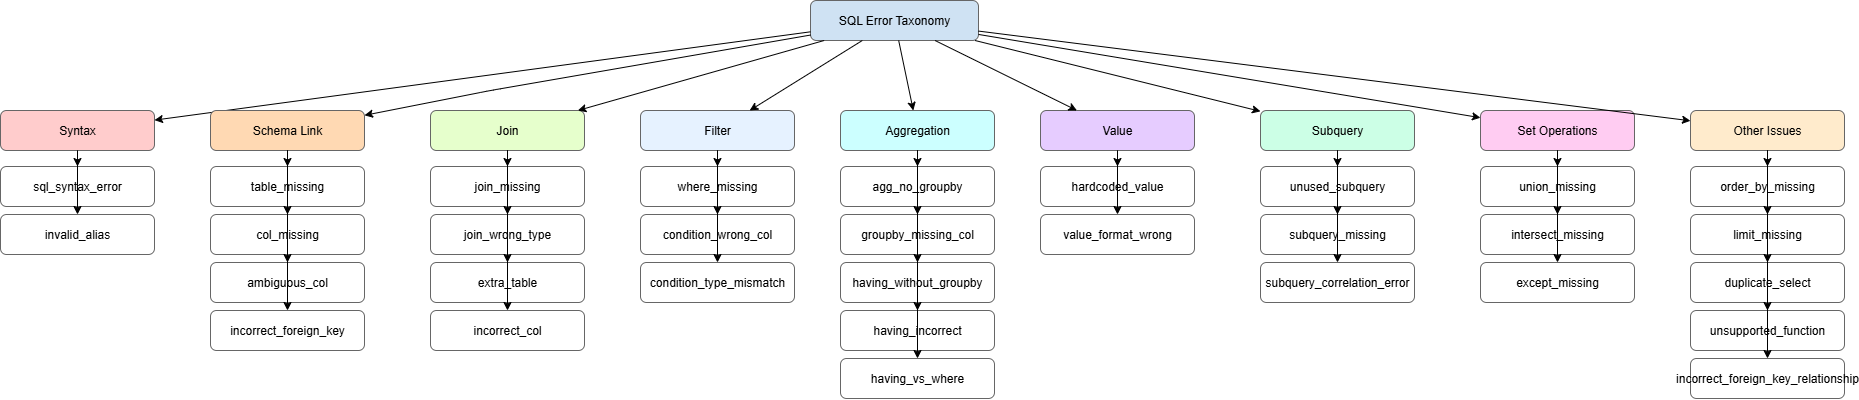

The diagram above was exported from draw.io. Its source (the exported page's mxGraphModel, read from the mxfile embedded in the PNG):
<mxGraphModel dx="1737" dy="878" grid="1" gridSize="10" guides="1" tooltips="1" connect="1" arrows="1" fold="1" page="1" pageScale="1" pageWidth="827" pageHeight="1169" math="0" shadow="0">
  <root>
    <mxCell id="0" />
    <mxCell id="1" parent="0" />
    <mxCell id="_FDIVQRS63ugnAajR_e6-177" value="SQL Error Taxonomy" style="rounded=1;whiteSpace=wrap;html=1;fillColor=#cfe2f3;strokeColor=#666666;" vertex="1" parent="1">
      <mxGeometry x="820" y="10" width="168" height="40" as="geometry" />
    </mxCell>
    <mxCell id="_FDIVQRS63ugnAajR_e6-178" value="Syntax" style="rounded=1;whiteSpace=wrap;html=1;fillColor=#ffcccc;strokeColor=#666666;" vertex="1" parent="1">
      <mxGeometry x="10" y="120" width="154" height="40" as="geometry" />
    </mxCell>
    <mxCell id="_FDIVQRS63ugnAajR_e6-179" edge="1" parent="1" source="_FDIVQRS63ugnAajR_e6-177" target="_FDIVQRS63ugnAajR_e6-178">
      <mxGeometry relative="1" as="geometry" />
    </mxCell>
    <mxCell id="_FDIVQRS63ugnAajR_e6-180" value="sql_syntax_error" style="rounded=1;whiteSpace=wrap;html=1;fillColor=#ffffff;strokeColor=#666666;" vertex="1" parent="1">
      <mxGeometry x="10" y="176" width="154" height="40" as="geometry" />
    </mxCell>
    <mxCell id="_FDIVQRS63ugnAajR_e6-181" edge="1" parent="1" source="_FDIVQRS63ugnAajR_e6-178" target="_FDIVQRS63ugnAajR_e6-180">
      <mxGeometry relative="1" as="geometry" />
    </mxCell>
    <mxCell id="_FDIVQRS63ugnAajR_e6-182" value="invalid_alias" style="rounded=1;whiteSpace=wrap;html=1;fillColor=#ffffff;strokeColor=#666666;" vertex="1" parent="1">
      <mxGeometry x="10" y="224" width="154" height="40" as="geometry" />
    </mxCell>
    <mxCell id="_FDIVQRS63ugnAajR_e6-183" edge="1" parent="1" source="_FDIVQRS63ugnAajR_e6-178" target="_FDIVQRS63ugnAajR_e6-182">
      <mxGeometry relative="1" as="geometry" />
    </mxCell>
    <mxCell id="_FDIVQRS63ugnAajR_e6-184" value="Schema Link" style="rounded=1;whiteSpace=wrap;html=1;fillColor=#ffd9b3;strokeColor=#666666;" vertex="1" parent="1">
      <mxGeometry x="220" y="120" width="154" height="40" as="geometry" />
    </mxCell>
    <mxCell id="_FDIVQRS63ugnAajR_e6-185" edge="1" parent="1" source="_FDIVQRS63ugnAajR_e6-177" target="_FDIVQRS63ugnAajR_e6-184">
      <mxGeometry relative="1" as="geometry">
        <Array as="points">
          <mxPoint x="500" y="100" />
        </Array>
      </mxGeometry>
    </mxCell>
    <mxCell id="_FDIVQRS63ugnAajR_e6-186" value="table_missing" style="rounded=1;whiteSpace=wrap;html=1;fillColor=#ffffff;strokeColor=#666666;" vertex="1" parent="1">
      <mxGeometry x="220" y="176" width="154" height="40" as="geometry" />
    </mxCell>
    <mxCell id="_FDIVQRS63ugnAajR_e6-187" edge="1" parent="1" source="_FDIVQRS63ugnAajR_e6-184" target="_FDIVQRS63ugnAajR_e6-186">
      <mxGeometry relative="1" as="geometry" />
    </mxCell>
    <mxCell id="_FDIVQRS63ugnAajR_e6-188" value="col_missing" style="rounded=1;whiteSpace=wrap;html=1;fillColor=#ffffff;strokeColor=#666666;" vertex="1" parent="1">
      <mxGeometry x="220" y="224" width="154" height="40" as="geometry" />
    </mxCell>
    <mxCell id="_FDIVQRS63ugnAajR_e6-189" edge="1" parent="1" source="_FDIVQRS63ugnAajR_e6-184" target="_FDIVQRS63ugnAajR_e6-188">
      <mxGeometry relative="1" as="geometry" />
    </mxCell>
    <mxCell id="_FDIVQRS63ugnAajR_e6-190" value="ambiguous_col" style="rounded=1;whiteSpace=wrap;html=1;fillColor=#ffffff;strokeColor=#666666;" vertex="1" parent="1">
      <mxGeometry x="220" y="272" width="154" height="40" as="geometry" />
    </mxCell>
    <mxCell id="_FDIVQRS63ugnAajR_e6-191" edge="1" parent="1" source="_FDIVQRS63ugnAajR_e6-184" target="_FDIVQRS63ugnAajR_e6-190">
      <mxGeometry relative="1" as="geometry" />
    </mxCell>
    <mxCell id="_FDIVQRS63ugnAajR_e6-192" value="incorrect_foreign_key" style="rounded=1;whiteSpace=wrap;html=1;fillColor=#ffffff;strokeColor=#666666;" vertex="1" parent="1">
      <mxGeometry x="220" y="320" width="154" height="40" as="geometry" />
    </mxCell>
    <mxCell id="_FDIVQRS63ugnAajR_e6-193" edge="1" parent="1" source="_FDIVQRS63ugnAajR_e6-184" target="_FDIVQRS63ugnAajR_e6-192">
      <mxGeometry relative="1" as="geometry" />
    </mxCell>
    <mxCell id="_FDIVQRS63ugnAajR_e6-194" value="Join" style="rounded=1;whiteSpace=wrap;html=1;fillColor=#e6ffcc;strokeColor=#666666;" vertex="1" parent="1">
      <mxGeometry x="440" y="120" width="154" height="40" as="geometry" />
    </mxCell>
    <mxCell id="_FDIVQRS63ugnAajR_e6-195" edge="1" parent="1" source="_FDIVQRS63ugnAajR_e6-177" target="_FDIVQRS63ugnAajR_e6-194">
      <mxGeometry relative="1" as="geometry" />
    </mxCell>
    <mxCell id="_FDIVQRS63ugnAajR_e6-196" value="join_missing" style="rounded=1;whiteSpace=wrap;html=1;fillColor=#ffffff;strokeColor=#666666;" vertex="1" parent="1">
      <mxGeometry x="440" y="176" width="154" height="40" as="geometry" />
    </mxCell>
    <mxCell id="_FDIVQRS63ugnAajR_e6-197" edge="1" parent="1" source="_FDIVQRS63ugnAajR_e6-194" target="_FDIVQRS63ugnAajR_e6-196">
      <mxGeometry relative="1" as="geometry" />
    </mxCell>
    <mxCell id="_FDIVQRS63ugnAajR_e6-198" value="join_wrong_type" style="rounded=1;whiteSpace=wrap;html=1;fillColor=#ffffff;strokeColor=#666666;" vertex="1" parent="1">
      <mxGeometry x="440" y="224" width="154" height="40" as="geometry" />
    </mxCell>
    <mxCell id="_FDIVQRS63ugnAajR_e6-199" edge="1" parent="1" source="_FDIVQRS63ugnAajR_e6-194" target="_FDIVQRS63ugnAajR_e6-198">
      <mxGeometry relative="1" as="geometry" />
    </mxCell>
    <mxCell id="_FDIVQRS63ugnAajR_e6-200" value="extra_table" style="rounded=1;whiteSpace=wrap;html=1;fillColor=#ffffff;strokeColor=#666666;" vertex="1" parent="1">
      <mxGeometry x="440" y="272" width="154" height="40" as="geometry" />
    </mxCell>
    <mxCell id="_FDIVQRS63ugnAajR_e6-201" edge="1" parent="1" source="_FDIVQRS63ugnAajR_e6-194" target="_FDIVQRS63ugnAajR_e6-200">
      <mxGeometry relative="1" as="geometry" />
    </mxCell>
    <mxCell id="_FDIVQRS63ugnAajR_e6-202" value="incorrect_col" style="rounded=1;whiteSpace=wrap;html=1;fillColor=#ffffff;strokeColor=#666666;" vertex="1" parent="1">
      <mxGeometry x="440" y="320" width="154" height="40" as="geometry" />
    </mxCell>
    <mxCell id="_FDIVQRS63ugnAajR_e6-203" edge="1" parent="1" source="_FDIVQRS63ugnAajR_e6-194" target="_FDIVQRS63ugnAajR_e6-202">
      <mxGeometry relative="1" as="geometry" />
    </mxCell>
    <mxCell id="_FDIVQRS63ugnAajR_e6-204" value="Filter" style="rounded=1;whiteSpace=wrap;html=1;fillColor=#e6f2ff;strokeColor=#666666;" vertex="1" parent="1">
      <mxGeometry x="650" y="120" width="154" height="40" as="geometry" />
    </mxCell>
    <mxCell id="_FDIVQRS63ugnAajR_e6-205" edge="1" parent="1" source="_FDIVQRS63ugnAajR_e6-177" target="_FDIVQRS63ugnAajR_e6-204">
      <mxGeometry relative="1" as="geometry" />
    </mxCell>
    <mxCell id="_FDIVQRS63ugnAajR_e6-206" value="where_missing" style="rounded=1;whiteSpace=wrap;html=1;fillColor=#ffffff;strokeColor=#666666;" vertex="1" parent="1">
      <mxGeometry x="650" y="176" width="154" height="40" as="geometry" />
    </mxCell>
    <mxCell id="_FDIVQRS63ugnAajR_e6-207" edge="1" parent="1" source="_FDIVQRS63ugnAajR_e6-204" target="_FDIVQRS63ugnAajR_e6-206">
      <mxGeometry relative="1" as="geometry" />
    </mxCell>
    <mxCell id="_FDIVQRS63ugnAajR_e6-208" value="condition_wrong_col" style="rounded=1;whiteSpace=wrap;html=1;fillColor=#ffffff;strokeColor=#666666;" vertex="1" parent="1">
      <mxGeometry x="650" y="224" width="154" height="40" as="geometry" />
    </mxCell>
    <mxCell id="_FDIVQRS63ugnAajR_e6-209" edge="1" parent="1" source="_FDIVQRS63ugnAajR_e6-204" target="_FDIVQRS63ugnAajR_e6-208">
      <mxGeometry relative="1" as="geometry" />
    </mxCell>
    <mxCell id="_FDIVQRS63ugnAajR_e6-210" value="condition_type_mismatch" style="rounded=1;whiteSpace=wrap;html=1;fillColor=#ffffff;strokeColor=#666666;" vertex="1" parent="1">
      <mxGeometry x="650" y="272" width="154" height="40" as="geometry" />
    </mxCell>
    <mxCell id="_FDIVQRS63ugnAajR_e6-211" edge="1" parent="1" source="_FDIVQRS63ugnAajR_e6-204" target="_FDIVQRS63ugnAajR_e6-210">
      <mxGeometry relative="1" as="geometry" />
    </mxCell>
    <mxCell id="_FDIVQRS63ugnAajR_e6-212" value="Aggregation" style="rounded=1;whiteSpace=wrap;html=1;fillColor=#ccffff;strokeColor=#666666;" vertex="1" parent="1">
      <mxGeometry x="850" y="120" width="154" height="40" as="geometry" />
    </mxCell>
    <mxCell id="_FDIVQRS63ugnAajR_e6-213" edge="1" parent="1" source="_FDIVQRS63ugnAajR_e6-177" target="_FDIVQRS63ugnAajR_e6-212">
      <mxGeometry relative="1" as="geometry" />
    </mxCell>
    <mxCell id="_FDIVQRS63ugnAajR_e6-214" value="agg_no_groupby" style="rounded=1;whiteSpace=wrap;html=1;fillColor=#ffffff;strokeColor=#666666;" vertex="1" parent="1">
      <mxGeometry x="850" y="176" width="154" height="40" as="geometry" />
    </mxCell>
    <mxCell id="_FDIVQRS63ugnAajR_e6-215" edge="1" parent="1" source="_FDIVQRS63ugnAajR_e6-212" target="_FDIVQRS63ugnAajR_e6-214">
      <mxGeometry relative="1" as="geometry" />
    </mxCell>
    <mxCell id="_FDIVQRS63ugnAajR_e6-216" value="groupby_missing_col" style="rounded=1;whiteSpace=wrap;html=1;fillColor=#ffffff;strokeColor=#666666;" vertex="1" parent="1">
      <mxGeometry x="850" y="224" width="154" height="40" as="geometry" />
    </mxCell>
    <mxCell id="_FDIVQRS63ugnAajR_e6-217" edge="1" parent="1" source="_FDIVQRS63ugnAajR_e6-212" target="_FDIVQRS63ugnAajR_e6-216">
      <mxGeometry relative="1" as="geometry" />
    </mxCell>
    <mxCell id="_FDIVQRS63ugnAajR_e6-218" value="having_without_groupby" style="rounded=1;whiteSpace=wrap;html=1;fillColor=#ffffff;strokeColor=#666666;" vertex="1" parent="1">
      <mxGeometry x="850" y="272" width="154" height="40" as="geometry" />
    </mxCell>
    <mxCell id="_FDIVQRS63ugnAajR_e6-219" edge="1" parent="1" source="_FDIVQRS63ugnAajR_e6-212" target="_FDIVQRS63ugnAajR_e6-218">
      <mxGeometry relative="1" as="geometry" />
    </mxCell>
    <mxCell id="_FDIVQRS63ugnAajR_e6-220" value="having_incorrect" style="rounded=1;whiteSpace=wrap;html=1;fillColor=#ffffff;strokeColor=#666666;" vertex="1" parent="1">
      <mxGeometry x="850" y="320" width="154" height="40" as="geometry" />
    </mxCell>
    <mxCell id="_FDIVQRS63ugnAajR_e6-221" edge="1" parent="1" source="_FDIVQRS63ugnAajR_e6-212" target="_FDIVQRS63ugnAajR_e6-220">
      <mxGeometry relative="1" as="geometry" />
    </mxCell>
    <mxCell id="_FDIVQRS63ugnAajR_e6-222" value="having_vs_where" style="rounded=1;whiteSpace=wrap;html=1;fillColor=#ffffff;strokeColor=#666666;" vertex="1" parent="1">
      <mxGeometry x="850" y="368" width="154" height="40" as="geometry" />
    </mxCell>
    <mxCell id="_FDIVQRS63ugnAajR_e6-223" edge="1" parent="1" source="_FDIVQRS63ugnAajR_e6-212" target="_FDIVQRS63ugnAajR_e6-222">
      <mxGeometry relative="1" as="geometry" />
    </mxCell>
    <mxCell id="_FDIVQRS63ugnAajR_e6-224" value="Value" style="rounded=1;whiteSpace=wrap;html=1;fillColor=#e6ccff;strokeColor=#666666;" vertex="1" parent="1">
      <mxGeometry x="1050" y="120" width="154" height="40" as="geometry" />
    </mxCell>
    <mxCell id="_FDIVQRS63ugnAajR_e6-225" edge="1" parent="1" source="_FDIVQRS63ugnAajR_e6-177" target="_FDIVQRS63ugnAajR_e6-224">
      <mxGeometry relative="1" as="geometry" />
    </mxCell>
    <mxCell id="_FDIVQRS63ugnAajR_e6-226" value="hardcoded_value" style="rounded=1;whiteSpace=wrap;html=1;fillColor=#ffffff;strokeColor=#666666;" vertex="1" parent="1">
      <mxGeometry x="1050" y="176" width="154" height="40" as="geometry" />
    </mxCell>
    <mxCell id="_FDIVQRS63ugnAajR_e6-227" edge="1" parent="1" source="_FDIVQRS63ugnAajR_e6-224" target="_FDIVQRS63ugnAajR_e6-226">
      <mxGeometry relative="1" as="geometry" />
    </mxCell>
    <mxCell id="_FDIVQRS63ugnAajR_e6-228" value="value_format_wrong" style="rounded=1;whiteSpace=wrap;html=1;fillColor=#ffffff;strokeColor=#666666;" vertex="1" parent="1">
      <mxGeometry x="1050" y="224" width="154" height="40" as="geometry" />
    </mxCell>
    <mxCell id="_FDIVQRS63ugnAajR_e6-229" edge="1" parent="1" source="_FDIVQRS63ugnAajR_e6-224" target="_FDIVQRS63ugnAajR_e6-228">
      <mxGeometry relative="1" as="geometry" />
    </mxCell>
    <mxCell id="_FDIVQRS63ugnAajR_e6-230" value="Subquery" style="rounded=1;whiteSpace=wrap;html=1;fillColor=#ccffe6;strokeColor=#666666;" vertex="1" parent="1">
      <mxGeometry x="1270" y="120" width="154" height="40" as="geometry" />
    </mxCell>
    <mxCell id="_FDIVQRS63ugnAajR_e6-231" edge="1" parent="1" source="_FDIVQRS63ugnAajR_e6-177" target="_FDIVQRS63ugnAajR_e6-230">
      <mxGeometry relative="1" as="geometry" />
    </mxCell>
    <mxCell id="_FDIVQRS63ugnAajR_e6-232" value="unused_subquery" style="rounded=1;whiteSpace=wrap;html=1;fillColor=#ffffff;strokeColor=#666666;" vertex="1" parent="1">
      <mxGeometry x="1270" y="176" width="154" height="40" as="geometry" />
    </mxCell>
    <mxCell id="_FDIVQRS63ugnAajR_e6-233" edge="1" parent="1" source="_FDIVQRS63ugnAajR_e6-230" target="_FDIVQRS63ugnAajR_e6-232">
      <mxGeometry relative="1" as="geometry" />
    </mxCell>
    <mxCell id="_FDIVQRS63ugnAajR_e6-234" value="subquery_missing" style="rounded=1;whiteSpace=wrap;html=1;fillColor=#ffffff;strokeColor=#666666;" vertex="1" parent="1">
      <mxGeometry x="1270" y="224" width="154" height="40" as="geometry" />
    </mxCell>
    <mxCell id="_FDIVQRS63ugnAajR_e6-235" edge="1" parent="1" source="_FDIVQRS63ugnAajR_e6-230" target="_FDIVQRS63ugnAajR_e6-234">
      <mxGeometry relative="1" as="geometry" />
    </mxCell>
    <mxCell id="_FDIVQRS63ugnAajR_e6-236" value="subquery_correlation_error" style="rounded=1;whiteSpace=wrap;html=1;fillColor=#ffffff;strokeColor=#666666;" vertex="1" parent="1">
      <mxGeometry x="1270" y="272" width="154" height="40" as="geometry" />
    </mxCell>
    <mxCell id="_FDIVQRS63ugnAajR_e6-237" edge="1" parent="1" source="_FDIVQRS63ugnAajR_e6-230" target="_FDIVQRS63ugnAajR_e6-236">
      <mxGeometry relative="1" as="geometry" />
    </mxCell>
    <mxCell id="_FDIVQRS63ugnAajR_e6-238" value="Set Operations" style="rounded=1;whiteSpace=wrap;html=1;fillColor=#ffccf2;strokeColor=#666666;" vertex="1" parent="1">
      <mxGeometry x="1490" y="120" width="154" height="40" as="geometry" />
    </mxCell>
    <mxCell id="_FDIVQRS63ugnAajR_e6-239" edge="1" parent="1" source="_FDIVQRS63ugnAajR_e6-177" target="_FDIVQRS63ugnAajR_e6-238">
      <mxGeometry relative="1" as="geometry" />
    </mxCell>
    <mxCell id="_FDIVQRS63ugnAajR_e6-240" value="union_missing" style="rounded=1;whiteSpace=wrap;html=1;fillColor=#ffffff;strokeColor=#666666;" vertex="1" parent="1">
      <mxGeometry x="1490" y="176" width="154" height="40" as="geometry" />
    </mxCell>
    <mxCell id="_FDIVQRS63ugnAajR_e6-241" edge="1" parent="1" source="_FDIVQRS63ugnAajR_e6-238" target="_FDIVQRS63ugnAajR_e6-240">
      <mxGeometry relative="1" as="geometry" />
    </mxCell>
    <mxCell id="_FDIVQRS63ugnAajR_e6-242" value="intersect_missing" style="rounded=1;whiteSpace=wrap;html=1;fillColor=#ffffff;strokeColor=#666666;" vertex="1" parent="1">
      <mxGeometry x="1490" y="224" width="154" height="40" as="geometry" />
    </mxCell>
    <mxCell id="_FDIVQRS63ugnAajR_e6-243" edge="1" parent="1" source="_FDIVQRS63ugnAajR_e6-238" target="_FDIVQRS63ugnAajR_e6-242">
      <mxGeometry relative="1" as="geometry" />
    </mxCell>
    <mxCell id="_FDIVQRS63ugnAajR_e6-244" value="except_missing" style="rounded=1;whiteSpace=wrap;html=1;fillColor=#ffffff;strokeColor=#666666;" vertex="1" parent="1">
      <mxGeometry x="1490" y="272" width="154" height="40" as="geometry" />
    </mxCell>
    <mxCell id="_FDIVQRS63ugnAajR_e6-245" edge="1" parent="1" source="_FDIVQRS63ugnAajR_e6-238" target="_FDIVQRS63ugnAajR_e6-244">
      <mxGeometry relative="1" as="geometry" />
    </mxCell>
    <mxCell id="_FDIVQRS63ugnAajR_e6-246" value="Other Issues" style="rounded=1;whiteSpace=wrap;html=1;fillColor=#ffebcc;strokeColor=#666666;" vertex="1" parent="1">
      <mxGeometry x="1700" y="120" width="154" height="40" as="geometry" />
    </mxCell>
    <mxCell id="_FDIVQRS63ugnAajR_e6-247" edge="1" parent="1" source="_FDIVQRS63ugnAajR_e6-177" target="_FDIVQRS63ugnAajR_e6-246">
      <mxGeometry relative="1" as="geometry" />
    </mxCell>
    <mxCell id="_FDIVQRS63ugnAajR_e6-248" value="order_by_missing" style="rounded=1;whiteSpace=wrap;html=1;fillColor=#ffffff;strokeColor=#666666;" vertex="1" parent="1">
      <mxGeometry x="1700" y="176" width="154" height="40" as="geometry" />
    </mxCell>
    <mxCell id="_FDIVQRS63ugnAajR_e6-249" edge="1" parent="1" source="_FDIVQRS63ugnAajR_e6-246" target="_FDIVQRS63ugnAajR_e6-248">
      <mxGeometry relative="1" as="geometry" />
    </mxCell>
    <mxCell id="_FDIVQRS63ugnAajR_e6-250" value="limit_missing" style="rounded=1;whiteSpace=wrap;html=1;fillColor=#ffffff;strokeColor=#666666;" vertex="1" parent="1">
      <mxGeometry x="1700" y="224" width="154" height="40" as="geometry" />
    </mxCell>
    <mxCell id="_FDIVQRS63ugnAajR_e6-251" edge="1" parent="1" source="_FDIVQRS63ugnAajR_e6-246" target="_FDIVQRS63ugnAajR_e6-250">
      <mxGeometry relative="1" as="geometry" />
    </mxCell>
    <mxCell id="_FDIVQRS63ugnAajR_e6-252" value="duplicate_select" style="rounded=1;whiteSpace=wrap;html=1;fillColor=#ffffff;strokeColor=#666666;" vertex="1" parent="1">
      <mxGeometry x="1700" y="272" width="154" height="40" as="geometry" />
    </mxCell>
    <mxCell id="_FDIVQRS63ugnAajR_e6-253" edge="1" parent="1" source="_FDIVQRS63ugnAajR_e6-246" target="_FDIVQRS63ugnAajR_e6-252">
      <mxGeometry relative="1" as="geometry" />
    </mxCell>
    <mxCell id="_FDIVQRS63ugnAajR_e6-254" value="unsupported_function" style="rounded=1;whiteSpace=wrap;html=1;fillColor=#ffffff;strokeColor=#666666;" vertex="1" parent="1">
      <mxGeometry x="1700" y="320" width="154" height="40" as="geometry" />
    </mxCell>
    <mxCell id="_FDIVQRS63ugnAajR_e6-255" edge="1" parent="1" source="_FDIVQRS63ugnAajR_e6-246" target="_FDIVQRS63ugnAajR_e6-254">
      <mxGeometry relative="1" as="geometry" />
    </mxCell>
    <mxCell id="_FDIVQRS63ugnAajR_e6-256" value="incorrect_foreign_key_relationship" style="rounded=1;whiteSpace=wrap;html=1;fillColor=#ffffff;strokeColor=#666666;" vertex="1" parent="1">
      <mxGeometry x="1700" y="368" width="154" height="40" as="geometry" />
    </mxCell>
    <mxCell id="_FDIVQRS63ugnAajR_e6-257" edge="1" parent="1" source="_FDIVQRS63ugnAajR_e6-246" target="_FDIVQRS63ugnAajR_e6-256">
      <mxGeometry relative="1" as="geometry" />
    </mxCell>
  </root>
</mxGraphModel>